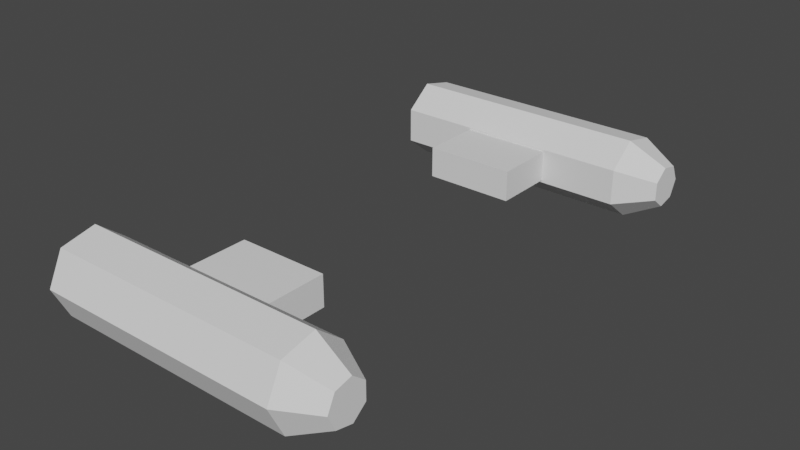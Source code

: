 # Source: Blasters1.blend  (saved by Blender 3.5.10; exported with 4.5.12 LTS)
import bpy
from mathutils import Matrix  # noqa: F401  (used for matrix-valued properties, if any)

bpy.ops.wm.read_factory_settings(use_empty=True)
scene = bpy.context.scene
scene.name = 'Scene'

# ---- collections
col_collection = bpy.data.collections.new('Collection'); scene.collection.children.link(col_collection)

# ---- world
world_world = bpy.data.worlds.new('World'); scene.world = world_world
world_world.use_nodes = True; world_world.node_tree.nodes.clear()
_N = world_world.node_tree.nodes; _L = world_world.node_tree.links
n0 = _N.new('ShaderNodeOutputWorld'); n0.name = 'World Output'; n0.location = (300, 300)
n1 = _N.new('ShaderNodeBackground'); n1.name = 'Background'; n1.location = (10, 300)
n1.inputs[0].default_value = (0.05088, 0.05088, 0.05088, 1.0)
_L.new(n1.outputs[0], n0.inputs[0])
n0.is_active_output = True
world_world.color = (0.05088, 0.05088, 0.05088)
world_world.use_sun_shadow = False
world_world.sun_shadow_jitter_overblur = 0.0

# ---- meshes
me_cylinder_002 = bpy.data.meshes.new('Cylinder.002')
me_cylinder_002.from_pydata([(4.549e-07, 6.566, 0.9751), (5.24e-07, 6.071, 3.275), (0.7818, 6.189, 0.9751), (0.3948, 5.881, 3.275), (0.9749, 5.343, 0.9751), (0.4924, 5.453, 3.275), (0.3803, 4.665, 1.61), (0.3803, 4.665, 2.34), (-0.3803, 4.665, 1.61), (-0.3803, 4.665, 2.34), (-0.9749, 5.343, 0.9751), (-0.4924, 5.453, 3.275), (-0.7818, 6.189, 0.9751), (-0.3948, 5.881, 3.275), (0.2191, 5.111, 3.275), (0.4339, 4.665, 0.9751), (-0.4339, 4.665, 0.9751), (-0.2191, 5.111, 3.275), (0.3803, 3.138, 2.34), (0.3803, 3.138, 1.61), (-0.3803, 3.138, 1.61), (-0.3803, 3.138, 2.34), (0.7818, 6.189, 2.975), (4.549e-07, 6.566, 2.975), (0.9749, 5.343, 2.975), (0.4339, 4.665, 2.975), (-0.4339, 4.665, 2.975), (-0.9749, 5.343, 2.975), (-0.7818, 6.189, 2.975), (4.549e-07, -6.566, 0.9751), (5.24e-07, -6.071, 3.275), (0.7818, -6.189, 0.9751), (0.3948, -5.881, 3.275), (0.9749, -5.343, 0.9751), (0.4924, -5.453, 3.275), (0.3803, -4.665, 1.61), (0.3803, -4.665, 2.34), (-0.3803, -4.665, 1.61), (-0.3803, -4.665, 2.34), (-0.9749, -5.343, 0.9751), (-0.4924, -5.453, 3.275), (-0.7818, -6.189, 0.9751), (-0.3948, -5.881, 3.275), (0.2191, -5.111, 3.275), (0.4339, -4.665, 0.9751), (-0.4339, -4.665, 0.9751), (-0.2191, -5.111, 3.275), (0.3803, -3.138, 2.34), (0.3803, -3.138, 1.61), (-0.3803, -3.138, 1.61), (-0.3803, -3.138, 2.34), (0.7818, -6.189, 2.975), (4.549e-07, -6.566, 2.975), (0.9749, -5.343, 2.975), (0.4339, -4.665, 2.975), (-0.4339, -4.665, 2.975), (-0.9749, -5.343, 2.975), (-0.7818, -6.189, 2.975)], [], [(0, 23, 22, 2), (2, 22, 24, 4), (4, 24, 25, 15), (9, 8, 20, 21), (16, 26, 27, 10), (3, 1, 13, 11, 17, 14, 5), (10, 27, 28, 12), (12, 28, 23, 0), (0, 2, 4, 15, 16, 10, 12), (7, 6, 15, 25), (6, 8, 16, 15), (9, 7, 25, 26), (8, 9, 26, 16), (19, 18, 21, 20), (8, 6, 19, 20), (7, 9, 21, 18), (6, 7, 18, 19), (1, 3, 22, 23), (3, 5, 24, 22), (5, 14, 25, 24), (14, 17, 26, 25), (17, 11, 27, 26), (11, 13, 28, 27), (13, 1, 23, 28), (29, 31, 51, 52), (31, 33, 53, 51), (33, 44, 54, 53), (38, 50, 49, 37), (45, 39, 56, 55), (32, 34, 43, 46, 40, 42, 30), (39, 41, 57, 56), (41, 29, 52, 57), (29, 41, 39, 45, 44, 33, 31), (36, 54, 44, 35), (35, 44, 45, 37), (38, 55, 54, 36), (37, 45, 55, 38), (48, 49, 50, 47), (37, 49, 48, 35), (36, 47, 50, 38), (35, 48, 47, 36), (30, 52, 51, 32), (32, 51, 53, 34), (34, 53, 54, 43), (43, 54, 55, 46), (46, 55, 56, 40), (40, 56, 57, 42), (42, 57, 52, 30)])
_uv = me_cylinder_002.uv_layers.new(name='UVMap')
_uv.uv.foreach_set('vector', [1.0, 0.5, 1.0, 1.0, 0.8571, 1.0, 0.8571, 0.5, 0.8571, 0.5, 0.8571, 1.0, 0.7143, 1.0, 0.7143, 0.5, 0.7143, 0.5, 0.7143, 1.0, 0.5714, 1.0, 0.5714, 0.5, 0.4374, 0.9866, 0.4374, 0.5134, 0.4374, 0.5134, 0.4374, 0.9866, 0.4286, 0.5, 0.4286, 1.0, 0.2857, 1.0, 0.2857, 0.5, 0.3448, 0.3256, 0.25, 0.3712, 0.1552, 0.3256, 0.1318, 0.223, 0.1974, 0.1408, 0.3026, 0.1408, 0.3682, 0.223, 0.2857, 0.5, 0.2857, 1.0, 0.1429, 1.0, 0.1429, 0.5, 0.1429, 0.5, 0.1429, 1.0, 2.98e-08, 1.0, 2.98e-08, 0.5, 0.75, 0.49, 0.9376, 0.3996, 0.984, 0.1966, 0.8541, 0.03377, 0.6459, 0.03377, 0.516, 0.1966, 0.5624, 0.3996, 0.5626, 0.9866, 0.5626, 0.5134, 0.5714, 0.5, 0.5714, 1.0, 0.5626, 0.5134, 0.4374, 0.5134, 0.4286, 0.5, 0.5714, 0.5, 0.4374, 0.9866, 0.5626, 0.9866, 0.5714, 1.0, 0.4286, 1.0, 0.4374, 0.5134, 0.4374, 0.9866, 0.4286, 1.0, 0.4286, 0.5, 0.5626, 0.5134, 0.5626, 0.9866, 0.4374, 0.9866, 0.4374, 0.5134, 0.4374, 0.5134, 0.5626, 0.5134, 0.5626, 0.5134, 0.4374, 0.5134, 0.5626, 0.9866, 0.4374, 0.9866, 0.4374, 0.9866, 0.5626, 0.9866, 0.5626, 0.5134, 0.5626, 0.9866, 0.5626, 0.9866, 0.5626, 0.5134, 0.25, 0.3712, 0.3448, 0.3256, 0.4376, 0.3996, 0.25, 0.49, 0.3448, 0.3256, 0.3682, 0.223, 0.484, 0.1966, 0.4376, 0.3996, 0.3682, 0.223, 0.3026, 0.1408, 0.3541, 0.03377, 0.484, 0.1966, 0.3026, 0.1408, 0.1974, 0.1408, 0.1459, 0.03377, 0.3541, 0.03377, 0.1974, 0.1408, 0.1318, 0.223, 0.01602, 0.1966, 0.1459, 0.03377, 0.1318, 0.223, 0.1552, 0.3256, 0.06236, 0.3996, 0.01602, 0.1966, 0.1552, 0.3256, 0.25, 0.3712, 0.25, 0.49, 0.06236, 0.3996, 1.0, 0.5, 0.8571, 0.5, 0.8571, 1.0, 1.0, 1.0, 0.8571, 0.5, 0.7143, 0.5, 0.7143, 1.0, 0.8571, 1.0, 0.7143, 0.5, 0.5714, 0.5, 0.5714, 1.0, 0.7143, 1.0, 0.4374, 0.9866, 0.4374, 0.9866, 0.4374, 0.5134, 0.4374, 0.5134, 0.4286, 0.5, 0.2857, 0.5, 0.2857, 1.0, 0.4286, 1.0, 0.3448, 0.3256, 0.3682, 0.223, 0.3026, 0.1408, 0.1974, 0.1408, 0.1318, 0.223, 0.1552, 0.3256, 0.25, 0.3712, 0.2857, 0.5, 0.1429, 0.5, 0.1429, 1.0, 0.2857, 1.0, 0.1429, 0.5, 2.98e-08, 0.5, 2.98e-08, 1.0, 0.1429, 1.0, 0.75, 0.49, 0.5624, 0.3996, 0.516, 0.1966, 0.6459, 0.03377, 0.8541, 0.03377, 0.984, 0.1966, 0.9376, 0.3996, 0.5626, 0.9866, 0.5714, 1.0, 0.5714, 0.5, 0.5626, 0.5134, 0.5626, 0.5134, 0.5714, 0.5, 0.4286, 0.5, 0.4374, 0.5134, 0.4374, 0.9866, 0.4286, 1.0, 0.5714, 1.0, 0.5626, 0.9866, 0.4374, 0.5134, 0.4286, 0.5, 0.4286, 1.0, 0.4374, 0.9866, 0.5626, 0.5134, 0.4374, 0.5134, 0.4374, 0.9866, 0.5626, 0.9866, 0.4374, 0.5134, 0.4374, 0.5134, 0.5626, 0.5134, 0.5626, 0.5134, 0.5626, 0.9866, 0.5626, 0.9866, 0.4374, 0.9866, 0.4374, 0.9866, 0.5626, 0.5134, 0.5626, 0.5134, 0.5626, 0.9866, 0.5626, 0.9866, 0.25, 0.3712, 0.25, 0.49, 0.4376, 0.3996, 0.3448, 0.3256, 0.3448, 0.3256, 0.4376, 0.3996, 0.484, 0.1966, 0.3682, 0.223, 0.3682, 0.223, 0.484, 0.1966, 0.3541, 0.03377, 0.3026, 0.1408, 0.3026, 0.1408, 0.3541, 0.03377, 0.1459, 0.03377, 0.1974, 0.1408, 0.1974, 0.1408, 0.1459, 0.03377, 0.01602, 0.1966, 0.1318, 0.223, 0.1318, 0.223, 0.01602, 0.1966, 0.06236, 0.3996, 0.1552, 0.3256, 0.1552, 0.3256, 0.06236, 0.3996, 0.25, 0.49, 0.25, 0.3712])
me_cylinder_002.update()

# ---- objects
ob_blasters1 = bpy.data.objects.new('Blasters1', me_cylinder_002)

# ---- transforms, parenting, visibility, modifiers, constraints
ob_blasters1.location = (-1.192e-07, 0.0, 7.105e-15)
ob_blasters1.rotation_euler = (-0.0, 1.571, 0.0)
ob_blasters1.scale = (0.2406, 0.2406, 0.7341)

# ---- collection membership
col_collection.objects.link(ob_blasters1)

# ---- scene / render settings (as saved in the file)
scene.frame_start = 1; scene.frame_end = 250; scene.frame_set(1)
scene.render.engine = 'BLENDER_EEVEE_NEXT'
scene.cycles.sampling_pattern = 'TABULATED_SOBOL'
scene.view_settings.view_transform = 'Filmic'
bpy.context.view_layer.update()

# ---- added for rendering (the .blend has no active camera and no usable light): camera, sun
cam_auto = bpy.data.cameras.new('AutoCamera')
cam_auto.lens = 50.0
cam_auto.sensor_width = 36.0
cam_auto.clip_end = 1000.0
ob_auto_camera = bpy.data.objects.new('AutoCamera', cam_auto)
scene.collection.objects.link(ob_auto_camera)
ob_auto_camera.location = (4.90348, -4.01208, 2.67472)
ob_auto_camera.rotation_euler = (1.09748, -7.21219e-08, 0.694738)
scene.camera = ob_auto_camera
light_auto_sun = bpy.data.lights.new('AutoSun', 'SUN')
light_auto_sun.energy = 3.0
light_auto_sun.angle = 0.0523599
ob_auto_sun = bpy.data.objects.new('AutoSun', light_auto_sun)
scene.collection.objects.link(ob_auto_sun)
ob_auto_sun.rotation_euler = (0.872665, 0.174533, 0.523599)
bpy.context.view_layer.update()
